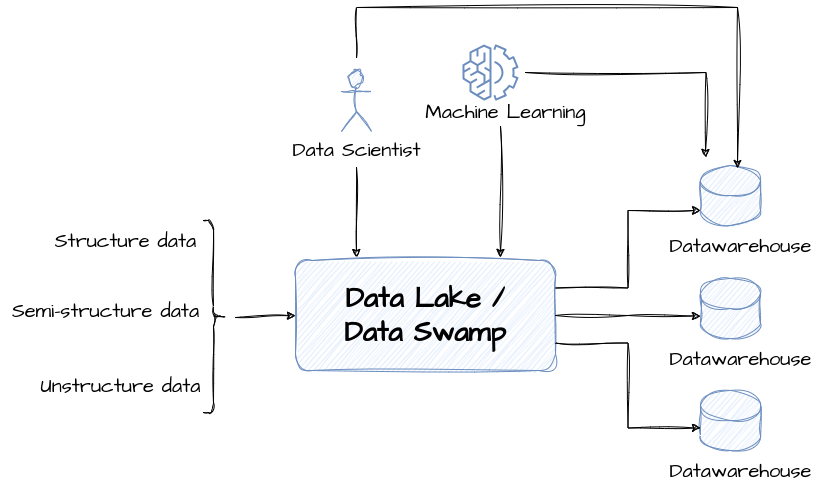

The diagram above was exported from draw.io. Its source (the exported page's mxGraphModel, read from the mxfile embedded in the PNG):
<mxGraphModel dx="1434" dy="843" grid="1" gridSize="10" guides="1" tooltips="1" connect="1" arrows="1" fold="1" page="1" pageScale="1" pageWidth="850" pageHeight="1100" math="0" shadow="0">
  <root>
    <mxCell id="0" />
    <mxCell id="1" parent="0" />
    <mxCell id="QpOn3zXuIR3E2DWqw15W-1" value="&lt;b&gt;&lt;font style=&quot;font-size: 28px;&quot;&gt;Data Lake /&lt;br&gt;Data Swamp&lt;br&gt;&lt;/font&gt;&lt;/b&gt;" style="rounded=1;whiteSpace=wrap;html=1;sketch=1;hachureGap=4;jiggle=2;curveFitting=1;fontFamily=Architects Daughter;fontSource=https%3A%2F%2Ffonts.googleapis.com%2Fcss%3Ffamily%3DArchitects%2BDaughter;fontSize=20;fillColor=#dae8fc;strokeColor=#6c8ebf;" vertex="1" parent="1">
      <mxGeometry x="310" y="303" width="260" height="110" as="geometry" />
    </mxCell>
    <mxCell id="QpOn3zXuIR3E2DWqw15W-3" value="" style="rounded=0;sketch=1;hachureGap=4;jiggle=2;curveFitting=1;orthogonalLoop=1;jettySize=auto;html=1;fontFamily=Architects Daughter;fontSource=https%3A%2F%2Ffonts.googleapis.com%2Fcss%3Ffamily%3DArchitects%2BDaughter;fontSize=16;" edge="1" parent="1">
      <mxGeometry relative="1" as="geometry">
        <mxPoint x="371" y="210" as="sourcePoint" />
        <mxPoint x="371" y="300" as="targetPoint" />
      </mxGeometry>
    </mxCell>
    <mxCell id="QpOn3zXuIR3E2DWqw15W-2" value="Data Scientist" style="shape=umlActor;verticalLabelPosition=bottom;verticalAlign=top;html=1;outlineConnect=0;sketch=1;hachureGap=4;jiggle=2;curveFitting=1;fontFamily=Architects Daughter;fontSource=https%3A%2F%2Ffonts.googleapis.com%2Fcss%3Ffamily%3DArchitects%2BDaughter;fontSize=20;fillColor=#dae8fc;strokeColor=#6c8ebf;" vertex="1" parent="1">
      <mxGeometry x="356" y="114" width="30" height="60" as="geometry" />
    </mxCell>
    <mxCell id="QpOn3zXuIR3E2DWqw15W-7" value="" style="rounded=0;sketch=1;hachureGap=4;jiggle=2;curveFitting=1;orthogonalLoop=1;jettySize=auto;html=1;fontFamily=Architects Daughter;fontSource=https%3A%2F%2Ffonts.googleapis.com%2Fcss%3Ffamily%3DArchitects%2BDaughter;fontSize=16;" edge="1" parent="1">
      <mxGeometry relative="1" as="geometry">
        <mxPoint x="515" y="300" as="targetPoint" />
        <mxPoint x="515" y="169" as="sourcePoint" />
      </mxGeometry>
    </mxCell>
    <mxCell id="QpOn3zXuIR3E2DWqw15W-10" value="" style="points=[[0,0,0],[0.25,0,0],[0.5,0,0],[0.75,0,0],[1,0,0],[0,1,0],[0.25,1,0],[0.5,1,0],[0.75,1,0],[1,1,0],[0,0.25,0],[0,0.5,0],[0,0.75,0],[1,0.25,0],[1,0.5,0],[1,0.75,0]];outlineConnect=0;fillColor=none;strokeColor=#6c8ebf;dashed=0;verticalLabelPosition=bottom;verticalAlign=top;align=center;html=1;fontSize=12;fontStyle=0;aspect=fixed;shape=mxgraph.aws4.resourceIcon;resIcon=mxgraph.aws4.machine_learning;hachureGap=4;fontFamily=Architects Daughter;fontSource=https%3A%2F%2Ffonts.googleapis.com%2Fcss%3Ffamily%3DArchitects%2BDaughter;" vertex="1" parent="1">
      <mxGeometry x="470" y="80" width="70" height="70" as="geometry" />
    </mxCell>
    <mxCell id="QpOn3zXuIR3E2DWqw15W-11" value="Machine Learning" style="text;html=1;align=center;verticalAlign=middle;resizable=0;points=[];autosize=1;strokeColor=none;fillColor=none;fontSize=20;fontFamily=Architects Daughter;" vertex="1" parent="1">
      <mxGeometry x="430" y="134" width="180" height="40" as="geometry" />
    </mxCell>
    <mxCell id="QpOn3zXuIR3E2DWqw15W-15" value="" style="group" vertex="1" connectable="0" parent="1">
      <mxGeometry x="670" y="208" width="170" height="100" as="geometry" />
    </mxCell>
    <mxCell id="QpOn3zXuIR3E2DWqw15W-13" value="" style="shape=cylinder3;whiteSpace=wrap;html=1;boundedLbl=1;backgroundOutline=1;size=15;sketch=1;hachureGap=4;jiggle=2;curveFitting=1;fontFamily=Architects Daughter;fontSource=https%3A%2F%2Ffonts.googleapis.com%2Fcss%3Ffamily%3DArchitects%2BDaughter;fontSize=20;fillColor=#dae8fc;strokeColor=#6c8ebf;" vertex="1" parent="QpOn3zXuIR3E2DWqw15W-15">
      <mxGeometry x="45" width="60" height="60" as="geometry" />
    </mxCell>
    <mxCell id="QpOn3zXuIR3E2DWqw15W-14" value="Datawarehouse" style="text;html=1;align=center;verticalAlign=middle;resizable=0;points=[];autosize=1;strokeColor=none;fillColor=none;fontSize=20;fontFamily=Architects Daughter;" vertex="1" parent="QpOn3zXuIR3E2DWqw15W-15">
      <mxGeometry y="60" width="170" height="40" as="geometry" />
    </mxCell>
    <mxCell id="QpOn3zXuIR3E2DWqw15W-16" value="" style="group" vertex="1" connectable="0" parent="1">
      <mxGeometry x="670" y="321" width="170" height="100" as="geometry" />
    </mxCell>
    <mxCell id="QpOn3zXuIR3E2DWqw15W-17" value="" style="shape=cylinder3;whiteSpace=wrap;html=1;boundedLbl=1;backgroundOutline=1;size=15;sketch=1;hachureGap=4;jiggle=2;curveFitting=1;fontFamily=Architects Daughter;fontSource=https%3A%2F%2Ffonts.googleapis.com%2Fcss%3Ffamily%3DArchitects%2BDaughter;fontSize=20;fillColor=#dae8fc;strokeColor=#6c8ebf;" vertex="1" parent="QpOn3zXuIR3E2DWqw15W-16">
      <mxGeometry x="45" width="60" height="60" as="geometry" />
    </mxCell>
    <mxCell id="QpOn3zXuIR3E2DWqw15W-18" value="Datawarehouse" style="text;html=1;align=center;verticalAlign=middle;resizable=0;points=[];autosize=1;strokeColor=none;fillColor=none;fontSize=20;fontFamily=Architects Daughter;" vertex="1" parent="QpOn3zXuIR3E2DWqw15W-16">
      <mxGeometry y="60" width="170" height="40" as="geometry" />
    </mxCell>
    <mxCell id="QpOn3zXuIR3E2DWqw15W-19" value="" style="group" vertex="1" connectable="0" parent="1">
      <mxGeometry x="670" y="433" width="170" height="100" as="geometry" />
    </mxCell>
    <mxCell id="QpOn3zXuIR3E2DWqw15W-20" value="" style="shape=cylinder3;whiteSpace=wrap;html=1;boundedLbl=1;backgroundOutline=1;size=15;sketch=1;hachureGap=4;jiggle=2;curveFitting=1;fontFamily=Architects Daughter;fontSource=https%3A%2F%2Ffonts.googleapis.com%2Fcss%3Ffamily%3DArchitects%2BDaughter;fontSize=20;fillColor=#dae8fc;strokeColor=#6c8ebf;" vertex="1" parent="QpOn3zXuIR3E2DWqw15W-19">
      <mxGeometry x="45" width="60" height="60" as="geometry" />
    </mxCell>
    <mxCell id="QpOn3zXuIR3E2DWqw15W-21" value="Datawarehouse" style="text;html=1;align=center;verticalAlign=middle;resizable=0;points=[];autosize=1;strokeColor=none;fillColor=none;fontSize=20;fontFamily=Architects Daughter;" vertex="1" parent="QpOn3zXuIR3E2DWqw15W-19">
      <mxGeometry y="60" width="170" height="40" as="geometry" />
    </mxCell>
    <mxCell id="QpOn3zXuIR3E2DWqw15W-22" style="edgeStyle=orthogonalEdgeStyle;rounded=0;sketch=1;hachureGap=4;jiggle=2;curveFitting=1;orthogonalLoop=1;jettySize=auto;html=1;entryX=0;entryY=1;entryDx=0;entryDy=-15;entryPerimeter=0;fontFamily=Architects Daughter;fontSource=https%3A%2F%2Ffonts.googleapis.com%2Fcss%3Ffamily%3DArchitects%2BDaughter;fontSize=16;exitX=1;exitY=0.25;exitDx=0;exitDy=0;" edge="1" parent="1" source="QpOn3zXuIR3E2DWqw15W-1" target="QpOn3zXuIR3E2DWqw15W-13">
      <mxGeometry relative="1" as="geometry" />
    </mxCell>
    <mxCell id="QpOn3zXuIR3E2DWqw15W-23" style="edgeStyle=orthogonalEdgeStyle;rounded=0;sketch=1;hachureGap=4;jiggle=2;curveFitting=1;orthogonalLoop=1;jettySize=auto;html=1;exitX=1;exitY=0.5;exitDx=0;exitDy=0;entryX=0;entryY=0;entryDx=0;entryDy=37.5;entryPerimeter=0;fontFamily=Architects Daughter;fontSource=https%3A%2F%2Ffonts.googleapis.com%2Fcss%3Ffamily%3DArchitects%2BDaughter;fontSize=16;" edge="1" parent="1" source="QpOn3zXuIR3E2DWqw15W-1" target="QpOn3zXuIR3E2DWqw15W-17">
      <mxGeometry relative="1" as="geometry" />
    </mxCell>
    <mxCell id="QpOn3zXuIR3E2DWqw15W-24" style="edgeStyle=orthogonalEdgeStyle;rounded=0;sketch=1;hachureGap=4;jiggle=2;curveFitting=1;orthogonalLoop=1;jettySize=auto;html=1;entryX=0;entryY=0;entryDx=0;entryDy=37.5;entryPerimeter=0;fontFamily=Architects Daughter;fontSource=https%3A%2F%2Ffonts.googleapis.com%2Fcss%3Ffamily%3DArchitects%2BDaughter;fontSize=16;exitX=1;exitY=0.75;exitDx=0;exitDy=0;" edge="1" parent="1" source="QpOn3zXuIR3E2DWqw15W-1" target="QpOn3zXuIR3E2DWqw15W-20">
      <mxGeometry relative="1" as="geometry" />
    </mxCell>
    <mxCell id="QpOn3zXuIR3E2DWqw15W-25" value="Structure data" style="text;html=1;align=center;verticalAlign=middle;resizable=0;points=[];autosize=1;strokeColor=none;fillColor=none;fontSize=20;fontFamily=Architects Daughter;" vertex="1" parent="1">
      <mxGeometry x="55" y="263" width="170" height="40" as="geometry" />
    </mxCell>
    <mxCell id="QpOn3zXuIR3E2DWqw15W-26" value="Semi-structure data" style="text;html=1;align=center;verticalAlign=middle;resizable=0;points=[];autosize=1;strokeColor=none;fillColor=none;fontSize=20;fontFamily=Architects Daughter;" vertex="1" parent="1">
      <mxGeometry x="15" y="333" width="210" height="40" as="geometry" />
    </mxCell>
    <mxCell id="QpOn3zXuIR3E2DWqw15W-27" value="Unstructure data" style="text;html=1;align=center;verticalAlign=middle;resizable=0;points=[];autosize=1;strokeColor=none;fillColor=none;fontSize=20;fontFamily=Architects Daughter;" vertex="1" parent="1">
      <mxGeometry x="45" y="408" width="180" height="40" as="geometry" />
    </mxCell>
    <mxCell id="QpOn3zXuIR3E2DWqw15W-29" style="rounded=0;sketch=1;hachureGap=4;jiggle=2;curveFitting=1;orthogonalLoop=1;jettySize=auto;html=1;entryX=0;entryY=0.5;entryDx=0;entryDy=0;fontFamily=Architects Daughter;fontSource=https%3A%2F%2Ffonts.googleapis.com%2Fcss%3Ffamily%3DArchitects%2BDaughter;fontSize=16;" edge="1" parent="1" target="QpOn3zXuIR3E2DWqw15W-1">
      <mxGeometry relative="1" as="geometry">
        <mxPoint x="250" y="360" as="sourcePoint" />
      </mxGeometry>
    </mxCell>
    <mxCell id="QpOn3zXuIR3E2DWqw15W-28" value="" style="shape=curlyBracket;whiteSpace=wrap;html=1;rounded=1;flipH=1;labelPosition=right;verticalLabelPosition=middle;align=left;verticalAlign=middle;sketch=1;hachureGap=4;jiggle=2;curveFitting=1;fontFamily=Architects Daughter;fontSource=https%3A%2F%2Ffonts.googleapis.com%2Fcss%3Ffamily%3DArchitects%2BDaughter;fontSize=20;" vertex="1" parent="1">
      <mxGeometry x="218" y="263" width="20" height="192" as="geometry" />
    </mxCell>
    <mxCell id="QpOn3zXuIR3E2DWqw15W-30" style="edgeStyle=orthogonalEdgeStyle;rounded=0;sketch=1;hachureGap=4;jiggle=2;curveFitting=1;orthogonalLoop=1;jettySize=auto;html=1;fontFamily=Architects Daughter;fontSource=https%3A%2F%2Ffonts.googleapis.com%2Fcss%3Ffamily%3DArchitects%2BDaughter;fontSize=16;" edge="1" parent="1" source="QpOn3zXuIR3E2DWqw15W-10">
      <mxGeometry relative="1" as="geometry">
        <mxPoint x="720" y="200" as="targetPoint" />
      </mxGeometry>
    </mxCell>
    <mxCell id="QpOn3zXuIR3E2DWqw15W-31" style="edgeStyle=orthogonalEdgeStyle;rounded=0;sketch=1;hachureGap=4;jiggle=2;curveFitting=1;orthogonalLoop=1;jettySize=auto;html=1;entryX=0.617;entryY=0.05;entryDx=0;entryDy=0;entryPerimeter=0;fontFamily=Architects Daughter;fontSource=https%3A%2F%2Ffonts.googleapis.com%2Fcss%3Ffamily%3DArchitects%2BDaughter;fontSize=16;" edge="1" parent="1" target="QpOn3zXuIR3E2DWqw15W-13">
      <mxGeometry relative="1" as="geometry">
        <mxPoint x="371" y="100" as="sourcePoint" />
        <Array as="points">
          <mxPoint x="371" y="50" />
          <mxPoint x="752" y="50" />
        </Array>
      </mxGeometry>
    </mxCell>
  </root>
</mxGraphModel>